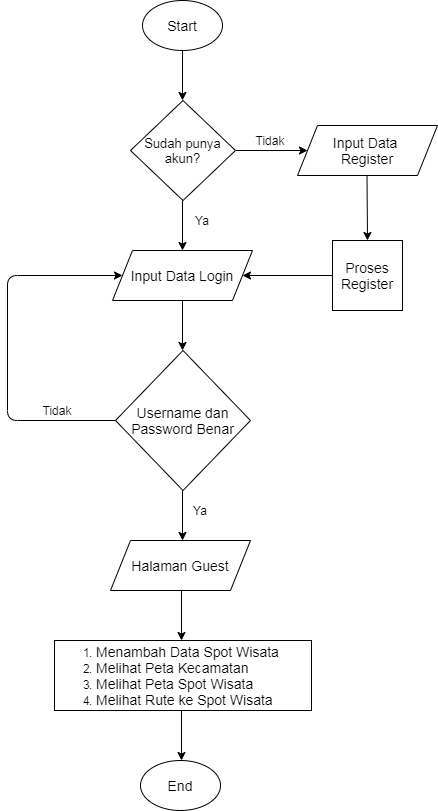

The diagram above was exported from draw.io. Its source (the exported page's mxGraphModel, read from the mxfile embedded in the PNG):
<mxGraphModel dx="868" dy="450" grid="1" gridSize="10" guides="1" tooltips="1" connect="1" arrows="1" fold="1" page="1" pageScale="1" pageWidth="850" pageHeight="1100" math="0" shadow="0">
  <root>
    <mxCell id="0" />
    <mxCell id="1" parent="0" />
    <mxCell id="mDPkhcOuekhbzwWU9vpe-2" value="&lt;font style=&quot;font-size: 14px&quot;&gt;Start&lt;/font&gt;" style="ellipse;whiteSpace=wrap;html=1;" vertex="1" parent="1">
      <mxGeometry x="385" y="50" width="80" height="50" as="geometry" />
    </mxCell>
    <mxCell id="mDPkhcOuekhbzwWU9vpe-3" value="&lt;font style=&quot;font-size: 14px&quot;&gt;End&lt;/font&gt;" style="ellipse;whiteSpace=wrap;html=1;" vertex="1" parent="1">
      <mxGeometry x="383" y="810" width="80" height="50" as="geometry" />
    </mxCell>
    <mxCell id="mDPkhcOuekhbzwWU9vpe-4" value="" style="endArrow=classic;html=1;entryX=0;entryY=0.5;entryDx=0;entryDy=0;exitX=0;exitY=0.5;exitDx=0;exitDy=0;" edge="1" parent="1" source="mDPkhcOuekhbzwWU9vpe-16" target="mDPkhcOuekhbzwWU9vpe-15">
      <mxGeometry width="50" height="50" relative="1" as="geometry">
        <mxPoint x="250" y="460" as="sourcePoint" />
        <mxPoint x="210" y="330" as="targetPoint" />
        <Array as="points">
          <mxPoint x="250" y="470" />
          <mxPoint x="250" y="325" />
        </Array>
      </mxGeometry>
    </mxCell>
    <mxCell id="mDPkhcOuekhbzwWU9vpe-5" value="" style="endArrow=classic;html=1;entryX=1;entryY=0.5;entryDx=0;entryDy=0;exitX=0;exitY=0.5;exitDx=0;exitDy=0;" edge="1" parent="1" source="mDPkhcOuekhbzwWU9vpe-21" target="mDPkhcOuekhbzwWU9vpe-15">
      <mxGeometry width="50" height="50" relative="1" as="geometry">
        <mxPoint x="550" y="325" as="sourcePoint" />
        <mxPoint x="560" y="340" as="targetPoint" />
      </mxGeometry>
    </mxCell>
    <mxCell id="mDPkhcOuekhbzwWU9vpe-6" value="" style="endArrow=classic;html=1;exitX=0.5;exitY=1;exitDx=0;exitDy=0;entryX=0.5;entryY=0;entryDx=0;entryDy=0;" edge="1" parent="1">
      <mxGeometry width="50" height="50" relative="1" as="geometry">
        <mxPoint x="425" y="350" as="sourcePoint" />
        <mxPoint x="425" y="400" as="targetPoint" />
      </mxGeometry>
    </mxCell>
    <mxCell id="mDPkhcOuekhbzwWU9vpe-7" value="" style="endArrow=classic;html=1;exitX=0.5;exitY=1;exitDx=0;exitDy=0;entryX=0.5;entryY=0;entryDx=0;entryDy=0;" edge="1" parent="1">
      <mxGeometry width="50" height="50" relative="1" as="geometry">
        <mxPoint x="425" y="540" as="sourcePoint" />
        <mxPoint x="425" y="590" as="targetPoint" />
      </mxGeometry>
    </mxCell>
    <mxCell id="mDPkhcOuekhbzwWU9vpe-8" value="" style="endArrow=classic;html=1;exitX=0.5;exitY=1;exitDx=0;exitDy=0;entryX=0.5;entryY=0;entryDx=0;entryDy=0;" edge="1" parent="1">
      <mxGeometry width="50" height="50" relative="1" as="geometry">
        <mxPoint x="424" y="640" as="sourcePoint" />
        <mxPoint x="424" y="690" as="targetPoint" />
      </mxGeometry>
    </mxCell>
    <mxCell id="mDPkhcOuekhbzwWU9vpe-9" value="" style="endArrow=classic;html=1;exitX=0.5;exitY=1;exitDx=0;exitDy=0;entryX=0.5;entryY=0;entryDx=0;entryDy=0;" edge="1" parent="1">
      <mxGeometry width="50" height="50" relative="1" as="geometry">
        <mxPoint x="424" y="760" as="sourcePoint" />
        <mxPoint x="424" y="810" as="targetPoint" />
      </mxGeometry>
    </mxCell>
    <mxCell id="mDPkhcOuekhbzwWU9vpe-10" value="" style="endArrow=classic;html=1;exitX=1;exitY=0.5;exitDx=0;exitDy=0;" edge="1" parent="1" source="mDPkhcOuekhbzwWU9vpe-13">
      <mxGeometry width="50" height="50" relative="1" as="geometry">
        <mxPoint x="530" y="175" as="sourcePoint" />
        <mxPoint x="550" y="200" as="targetPoint" />
      </mxGeometry>
    </mxCell>
    <mxCell id="mDPkhcOuekhbzwWU9vpe-11" value="" style="endArrow=classic;html=1;exitX=0.5;exitY=1;exitDx=0;exitDy=0;entryX=0.5;entryY=0;entryDx=0;entryDy=0;" edge="1" parent="1">
      <mxGeometry width="50" height="50" relative="1" as="geometry">
        <mxPoint x="425" y="100" as="sourcePoint" />
        <mxPoint x="425" y="150" as="targetPoint" />
      </mxGeometry>
    </mxCell>
    <mxCell id="mDPkhcOuekhbzwWU9vpe-12" value="" style="endArrow=classic;html=1;exitX=0.5;exitY=1;exitDx=0;exitDy=0;entryX=0.5;entryY=0;entryDx=0;entryDy=0;" edge="1" parent="1">
      <mxGeometry width="50" height="50" relative="1" as="geometry">
        <mxPoint x="425" y="250" as="sourcePoint" />
        <mxPoint x="425" y="300" as="targetPoint" />
      </mxGeometry>
    </mxCell>
    <mxCell id="mDPkhcOuekhbzwWU9vpe-13" value="&lt;font style=&quot;font-size: 13px&quot;&gt;Sudah punya akun?&lt;/font&gt;" style="rhombus;whiteSpace=wrap;html=1;" vertex="1" parent="1">
      <mxGeometry x="373" y="150" width="105" height="100" as="geometry" />
    </mxCell>
    <mxCell id="mDPkhcOuekhbzwWU9vpe-15" value="&lt;span style=&quot;font-size: 14px&quot;&gt;Input Data Login&lt;/span&gt;" style="shape=parallelogram;perimeter=parallelogramPerimeter;whiteSpace=wrap;html=1;fixedSize=1;" vertex="1" parent="1">
      <mxGeometry x="355" y="300" width="140" height="50" as="geometry" />
    </mxCell>
    <mxCell id="mDPkhcOuekhbzwWU9vpe-16" value="&lt;font style=&quot;font-size: 14px&quot;&gt;Username dan Password Benar&lt;/font&gt;" style="rhombus;whiteSpace=wrap;html=1;" vertex="1" parent="1">
      <mxGeometry x="358" y="400" width="135" height="140" as="geometry" />
    </mxCell>
    <mxCell id="mDPkhcOuekhbzwWU9vpe-17" value="&lt;span style=&quot;font-size: 14px&quot;&gt;Halaman Guest&lt;/span&gt;" style="shape=parallelogram;perimeter=parallelogramPerimeter;whiteSpace=wrap;html=1;fixedSize=1;" vertex="1" parent="1">
      <mxGeometry x="353" y="590" width="140" height="50" as="geometry" />
    </mxCell>
    <mxCell id="mDPkhcOuekhbzwWU9vpe-18" value="&lt;ol&gt;&lt;li&gt;&lt;font style=&quot;font-size: 14px&quot;&gt;Menambah Data Spot Wisata&lt;/font&gt;&lt;/li&gt;&lt;li&gt;&lt;font style=&quot;font-size: 14px&quot;&gt;Melihat Peta Kecamatan&lt;/font&gt;&lt;/li&gt;&lt;li&gt;&lt;font style=&quot;font-size: 14px&quot;&gt;Melihat Peta Spot Wisata&lt;/font&gt;&lt;/li&gt;&lt;li&gt;&lt;font style=&quot;font-size: 14px&quot;&gt;Melihat Rute ke Spot Wisata&lt;/font&gt;&lt;/li&gt;&lt;/ol&gt;" style="rounded=0;whiteSpace=wrap;html=1;align=left;" vertex="1" parent="1">
      <mxGeometry x="297" y="690" width="257" height="70" as="geometry" />
    </mxCell>
    <mxCell id="mDPkhcOuekhbzwWU9vpe-19" value="&lt;span style=&quot;font-size: 14px&quot;&gt;Input Data &lt;br&gt;Register&lt;/span&gt;" style="shape=parallelogram;perimeter=parallelogramPerimeter;whiteSpace=wrap;html=1;fixedSize=1;" vertex="1" parent="1">
      <mxGeometry x="540" y="175" width="140" height="50" as="geometry" />
    </mxCell>
    <mxCell id="mDPkhcOuekhbzwWU9vpe-21" value="&lt;font style=&quot;font-size: 14px&quot;&gt;Proses Register&lt;/font&gt;" style="whiteSpace=wrap;html=1;aspect=fixed;" vertex="1" parent="1">
      <mxGeometry x="575" y="290" width="70" height="70" as="geometry" />
    </mxCell>
    <mxCell id="mDPkhcOuekhbzwWU9vpe-22" value="" style="endArrow=classic;html=1;exitX=0.5;exitY=1;exitDx=0;exitDy=0;entryX=0.5;entryY=0;entryDx=0;entryDy=0;" edge="1" parent="1" target="mDPkhcOuekhbzwWU9vpe-21">
      <mxGeometry width="50" height="50" relative="1" as="geometry">
        <mxPoint x="609.5" y="225" as="sourcePoint" />
        <mxPoint x="609.5" y="275" as="targetPoint" />
      </mxGeometry>
    </mxCell>
    <mxCell id="mDPkhcOuekhbzwWU9vpe-24" value="Tidak" style="text;html=1;strokeColor=none;fillColor=none;align=center;verticalAlign=middle;whiteSpace=wrap;rounded=0;" vertex="1" parent="1">
      <mxGeometry x="280" y="450" width="40" height="20" as="geometry" />
    </mxCell>
    <mxCell id="mDPkhcOuekhbzwWU9vpe-25" value="Tidak" style="text;html=1;strokeColor=none;fillColor=none;align=center;verticalAlign=middle;whiteSpace=wrap;rounded=0;" vertex="1" parent="1">
      <mxGeometry x="493" y="180" width="40" height="20" as="geometry" />
    </mxCell>
    <mxCell id="mDPkhcOuekhbzwWU9vpe-27" value="Ya" style="text;html=1;strokeColor=none;fillColor=none;align=center;verticalAlign=middle;whiteSpace=wrap;rounded=0;" vertex="1" parent="1">
      <mxGeometry x="425" y="260" width="40" height="20" as="geometry" />
    </mxCell>
    <mxCell id="mDPkhcOuekhbzwWU9vpe-28" value="Ya" style="text;html=1;strokeColor=none;fillColor=none;align=center;verticalAlign=middle;whiteSpace=wrap;rounded=0;" vertex="1" parent="1">
      <mxGeometry x="423" y="550" width="40" height="20" as="geometry" />
    </mxCell>
  </root>
</mxGraphModel>